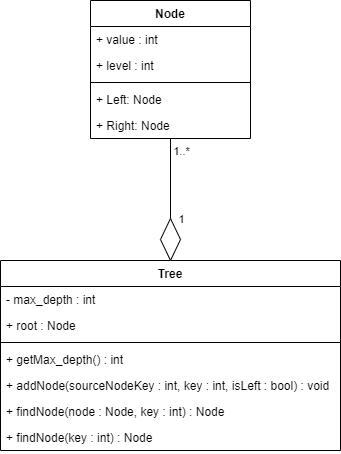

The diagram above was exported from draw.io. Its source (the exported page's mxGraphModel, read from the mxfile embedded in the PNG):
<mxGraphModel dx="1422" dy="865" grid="1" gridSize="10" guides="1" tooltips="1" connect="1" arrows="1" fold="1" page="1" pageScale="1" pageWidth="850" pageHeight="1100" math="0" shadow="0">
  <root>
    <mxCell id="0" />
    <mxCell id="1" parent="0" />
    <mxCell id="JAsJSbE3lrVACR-VhK3Q-23" style="edgeStyle=orthogonalEdgeStyle;rounded=0;orthogonalLoop=1;jettySize=auto;html=1;entryX=0.5;entryY=0;entryDx=0;entryDy=0;startArrow=none;" edge="1" parent="1" source="JAsJSbE3lrVACR-VhK3Q-24" target="JAsJSbE3lrVACR-VhK3Q-5">
      <mxGeometry relative="1" as="geometry" />
    </mxCell>
    <mxCell id="JAsJSbE3lrVACR-VhK3Q-1" value="Node" style="swimlane;fontStyle=1;align=center;verticalAlign=top;childLayout=stackLayout;horizontal=1;startSize=26;horizontalStack=0;resizeParent=1;resizeParentMax=0;resizeLast=0;collapsible=1;marginBottom=0;" vertex="1" parent="1">
      <mxGeometry x="370" y="120" width="160" height="138" as="geometry" />
    </mxCell>
    <mxCell id="JAsJSbE3lrVACR-VhK3Q-9" value="+ value : int" style="text;strokeColor=none;fillColor=none;align=left;verticalAlign=top;spacingLeft=4;spacingRight=4;overflow=hidden;rotatable=0;points=[[0,0.5],[1,0.5]];portConstraint=eastwest;" vertex="1" parent="JAsJSbE3lrVACR-VhK3Q-1">
      <mxGeometry y="26" width="160" height="26" as="geometry" />
    </mxCell>
    <mxCell id="JAsJSbE3lrVACR-VhK3Q-11" value="+ level : int" style="text;strokeColor=none;fillColor=none;align=left;verticalAlign=top;spacingLeft=4;spacingRight=4;overflow=hidden;rotatable=0;points=[[0,0.5],[1,0.5]];portConstraint=eastwest;" vertex="1" parent="JAsJSbE3lrVACR-VhK3Q-1">
      <mxGeometry y="52" width="160" height="26" as="geometry" />
    </mxCell>
    <mxCell id="JAsJSbE3lrVACR-VhK3Q-3" value="" style="line;strokeWidth=1;fillColor=none;align=left;verticalAlign=middle;spacingTop=-1;spacingLeft=3;spacingRight=3;rotatable=0;labelPosition=right;points=[];portConstraint=eastwest;strokeColor=inherit;" vertex="1" parent="JAsJSbE3lrVACR-VhK3Q-1">
      <mxGeometry y="78" width="160" height="8" as="geometry" />
    </mxCell>
    <mxCell id="JAsJSbE3lrVACR-VhK3Q-12" value="+ Left: Node" style="text;strokeColor=none;fillColor=none;align=left;verticalAlign=top;spacingLeft=4;spacingRight=4;overflow=hidden;rotatable=0;points=[[0,0.5],[1,0.5]];portConstraint=eastwest;" vertex="1" parent="JAsJSbE3lrVACR-VhK3Q-1">
      <mxGeometry y="86" width="160" height="26" as="geometry" />
    </mxCell>
    <mxCell id="JAsJSbE3lrVACR-VhK3Q-13" value="+ Right: Node" style="text;strokeColor=none;fillColor=none;align=left;verticalAlign=top;spacingLeft=4;spacingRight=4;overflow=hidden;rotatable=0;points=[[0,0.5],[1,0.5]];portConstraint=eastwest;" vertex="1" parent="JAsJSbE3lrVACR-VhK3Q-1">
      <mxGeometry y="112" width="160" height="26" as="geometry" />
    </mxCell>
    <mxCell id="JAsJSbE3lrVACR-VhK3Q-5" value="Tree" style="swimlane;fontStyle=1;align=center;verticalAlign=top;childLayout=stackLayout;horizontal=1;startSize=26;horizontalStack=0;resizeParent=1;resizeParentMax=0;resizeLast=0;collapsible=1;marginBottom=0;" vertex="1" parent="1">
      <mxGeometry x="280" y="380" width="340" height="190" as="geometry" />
    </mxCell>
    <mxCell id="JAsJSbE3lrVACR-VhK3Q-15" value="- max_depth : int" style="text;strokeColor=none;fillColor=none;align=left;verticalAlign=top;spacingLeft=4;spacingRight=4;overflow=hidden;rotatable=0;points=[[0,0.5],[1,0.5]];portConstraint=eastwest;" vertex="1" parent="JAsJSbE3lrVACR-VhK3Q-5">
      <mxGeometry y="26" width="340" height="26" as="geometry" />
    </mxCell>
    <mxCell id="JAsJSbE3lrVACR-VhK3Q-16" value="+ root : Node" style="text;strokeColor=none;fillColor=none;align=left;verticalAlign=top;spacingLeft=4;spacingRight=4;overflow=hidden;rotatable=0;points=[[0,0.5],[1,0.5]];portConstraint=eastwest;" vertex="1" parent="JAsJSbE3lrVACR-VhK3Q-5">
      <mxGeometry y="52" width="340" height="26" as="geometry" />
    </mxCell>
    <mxCell id="JAsJSbE3lrVACR-VhK3Q-7" value="" style="line;strokeWidth=1;fillColor=none;align=left;verticalAlign=middle;spacingTop=-1;spacingLeft=3;spacingRight=3;rotatable=0;labelPosition=right;points=[];portConstraint=eastwest;strokeColor=inherit;" vertex="1" parent="JAsJSbE3lrVACR-VhK3Q-5">
      <mxGeometry y="78" width="340" height="8" as="geometry" />
    </mxCell>
    <mxCell id="JAsJSbE3lrVACR-VhK3Q-10" value="+ getMax_depth() : int" style="text;strokeColor=none;fillColor=none;align=left;verticalAlign=top;spacingLeft=4;spacingRight=4;overflow=hidden;rotatable=0;points=[[0,0.5],[1,0.5]];portConstraint=eastwest;" vertex="1" parent="JAsJSbE3lrVACR-VhK3Q-5">
      <mxGeometry y="86" width="340" height="26" as="geometry" />
    </mxCell>
    <mxCell id="JAsJSbE3lrVACR-VhK3Q-19" value="+ addNode(sourceNodeKey : int, key : int, isLeft : bool) : void" style="text;strokeColor=none;fillColor=none;align=left;verticalAlign=top;spacingLeft=4;spacingRight=4;overflow=hidden;rotatable=0;points=[[0,0.5],[1,0.5]];portConstraint=eastwest;" vertex="1" parent="JAsJSbE3lrVACR-VhK3Q-5">
      <mxGeometry y="112" width="340" height="26" as="geometry" />
    </mxCell>
    <mxCell id="JAsJSbE3lrVACR-VhK3Q-21" value="+ findNode(node : Node, key : int) : Node" style="text;strokeColor=none;fillColor=none;align=left;verticalAlign=top;spacingLeft=4;spacingRight=4;overflow=hidden;rotatable=0;points=[[0,0.5],[1,0.5]];portConstraint=eastwest;" vertex="1" parent="JAsJSbE3lrVACR-VhK3Q-5">
      <mxGeometry y="138" width="340" height="26" as="geometry" />
    </mxCell>
    <mxCell id="JAsJSbE3lrVACR-VhK3Q-22" value="+ findNode(key : int) : Node" style="text;strokeColor=none;fillColor=none;align=left;verticalAlign=top;spacingLeft=4;spacingRight=4;overflow=hidden;rotatable=0;points=[[0,0.5],[1,0.5]];portConstraint=eastwest;" vertex="1" parent="JAsJSbE3lrVACR-VhK3Q-5">
      <mxGeometry y="164" width="340" height="26" as="geometry" />
    </mxCell>
    <mxCell id="JAsJSbE3lrVACR-VhK3Q-24" value="" style="rhombus;whiteSpace=wrap;html=1;" vertex="1" parent="1">
      <mxGeometry x="440" y="338" width="20" height="42" as="geometry" />
    </mxCell>
    <mxCell id="JAsJSbE3lrVACR-VhK3Q-25" value="" style="edgeStyle=orthogonalEdgeStyle;rounded=0;orthogonalLoop=1;jettySize=auto;html=1;entryX=0.5;entryY=0;entryDx=0;entryDy=0;endArrow=none;" edge="1" parent="1" source="JAsJSbE3lrVACR-VhK3Q-1" target="JAsJSbE3lrVACR-VhK3Q-24">
      <mxGeometry relative="1" as="geometry">
        <mxPoint x="449.9999999999998" y="258" as="sourcePoint" />
        <mxPoint x="449.9999999999998" y="380" as="targetPoint" />
      </mxGeometry>
    </mxCell>
    <mxCell id="JAsJSbE3lrVACR-VhK3Q-26" value="1" style="edgeLabel;html=1;align=center;verticalAlign=middle;resizable=0;points=[];" vertex="1" connectable="0" parent="JAsJSbE3lrVACR-VhK3Q-25">
      <mxGeometry x="-0.1429" relative="1" as="geometry">
        <mxPoint x="10" y="46" as="offset" />
      </mxGeometry>
    </mxCell>
    <mxCell id="JAsJSbE3lrVACR-VhK3Q-27" value="1..*" style="edgeLabel;html=1;align=center;verticalAlign=middle;resizable=0;points=[];" vertex="1" connectable="0" parent="JAsJSbE3lrVACR-VhK3Q-25">
      <mxGeometry x="-0.3452" y="1" relative="1" as="geometry">
        <mxPoint x="9" y="-14" as="offset" />
      </mxGeometry>
    </mxCell>
  </root>
</mxGraphModel>